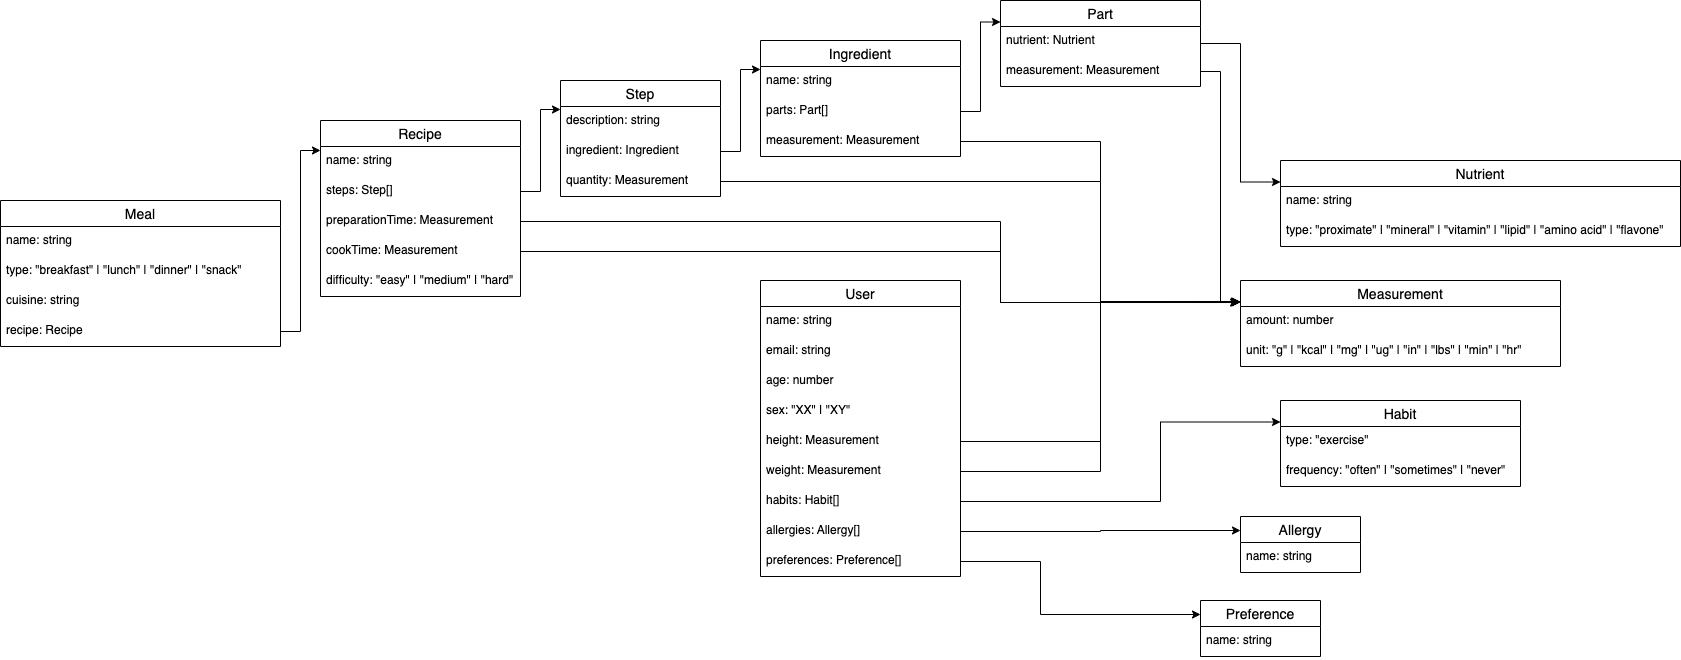

The diagram above was exported from draw.io. Its source (the exported page's mxGraphModel, read from the mxfile embedded in the PNG):
<mxGraphModel dx="2261" dy="771" grid="1" gridSize="10" guides="1" tooltips="1" connect="1" arrows="1" fold="1" page="1" pageScale="1" pageWidth="827" pageHeight="1169" math="0" shadow="0">
  <root>
    <mxCell id="WIyWlLk6GJQsqaUBKTNV-0" />
    <mxCell id="WIyWlLk6GJQsqaUBKTNV-1" parent="WIyWlLk6GJQsqaUBKTNV-0" />
    <mxCell id="UXuIvhOHiuS1kK3bP2iL-21" value="Allergy" style="swimlane;fontStyle=0;childLayout=stackLayout;horizontal=1;startSize=26;horizontalStack=0;resizeParent=1;resizeParentMax=0;resizeLast=0;collapsible=1;marginBottom=0;align=center;fontSize=14;" parent="WIyWlLk6GJQsqaUBKTNV-1" vertex="1">
      <mxGeometry x="800" y="836" width="120" height="56" as="geometry" />
    </mxCell>
    <mxCell id="UXuIvhOHiuS1kK3bP2iL-22" value="name: string" style="text;strokeColor=none;fillColor=none;spacingLeft=4;spacingRight=4;overflow=hidden;rotatable=0;points=[[0,0.5],[1,0.5]];portConstraint=eastwest;fontSize=12;" parent="UXuIvhOHiuS1kK3bP2iL-21" vertex="1">
      <mxGeometry y="26" width="120" height="30" as="geometry" />
    </mxCell>
    <mxCell id="UXuIvhOHiuS1kK3bP2iL-25" value="Habit" style="swimlane;fontStyle=0;childLayout=stackLayout;horizontal=1;startSize=26;horizontalStack=0;resizeParent=1;resizeParentMax=0;resizeLast=0;collapsible=1;marginBottom=0;align=center;fontSize=14;" parent="WIyWlLk6GJQsqaUBKTNV-1" vertex="1">
      <mxGeometry x="840" y="720" width="240" height="86" as="geometry" />
    </mxCell>
    <mxCell id="UXuIvhOHiuS1kK3bP2iL-26" value="type: &quot;exercise&quot;" style="text;strokeColor=none;fillColor=none;spacingLeft=4;spacingRight=4;overflow=hidden;rotatable=0;points=[[0,0.5],[1,0.5]];portConstraint=eastwest;fontSize=12;" parent="UXuIvhOHiuS1kK3bP2iL-25" vertex="1">
      <mxGeometry y="26" width="240" height="30" as="geometry" />
    </mxCell>
    <mxCell id="UXuIvhOHiuS1kK3bP2iL-27" value="frequency: &quot;often&quot; | &quot;sometimes&quot; | &quot;never&quot;" style="text;strokeColor=none;fillColor=none;spacingLeft=4;spacingRight=4;overflow=hidden;rotatable=0;points=[[0,0.5],[1,0.5]];portConstraint=eastwest;fontSize=12;" parent="UXuIvhOHiuS1kK3bP2iL-25" vertex="1">
      <mxGeometry y="56" width="240" height="30" as="geometry" />
    </mxCell>
    <mxCell id="UXuIvhOHiuS1kK3bP2iL-28" value="Part" style="swimlane;fontStyle=0;childLayout=stackLayout;horizontal=1;startSize=26;horizontalStack=0;resizeParent=1;resizeParentMax=0;resizeLast=0;collapsible=1;marginBottom=0;align=center;fontSize=14;" parent="WIyWlLk6GJQsqaUBKTNV-1" vertex="1">
      <mxGeometry x="560" y="320" width="200" height="86" as="geometry" />
    </mxCell>
    <mxCell id="UXuIvhOHiuS1kK3bP2iL-29" value="nutrient: Nutrient" style="text;strokeColor=none;fillColor=none;spacingLeft=4;spacingRight=4;overflow=hidden;rotatable=0;points=[[0,0.5],[1,0.5]];portConstraint=eastwest;fontSize=12;" parent="UXuIvhOHiuS1kK3bP2iL-28" vertex="1">
      <mxGeometry y="26" width="200" height="30" as="geometry" />
    </mxCell>
    <mxCell id="UXuIvhOHiuS1kK3bP2iL-30" value="measurement: Measurement" style="text;strokeColor=none;fillColor=none;spacingLeft=4;spacingRight=4;overflow=hidden;rotatable=0;points=[[0,0.5],[1,0.5]];portConstraint=eastwest;fontSize=12;" parent="UXuIvhOHiuS1kK3bP2iL-28" vertex="1">
      <mxGeometry y="56" width="200" height="30" as="geometry" />
    </mxCell>
    <mxCell id="UXuIvhOHiuS1kK3bP2iL-31" value="Ingredient" style="swimlane;fontStyle=0;childLayout=stackLayout;horizontal=1;startSize=26;horizontalStack=0;resizeParent=1;resizeParentMax=0;resizeLast=0;collapsible=1;marginBottom=0;align=center;fontSize=14;" parent="WIyWlLk6GJQsqaUBKTNV-1" vertex="1">
      <mxGeometry x="320" y="360" width="200" height="116" as="geometry" />
    </mxCell>
    <mxCell id="UXuIvhOHiuS1kK3bP2iL-32" value="name: string" style="text;strokeColor=none;fillColor=none;spacingLeft=4;spacingRight=4;overflow=hidden;rotatable=0;points=[[0,0.5],[1,0.5]];portConstraint=eastwest;fontSize=12;" parent="UXuIvhOHiuS1kK3bP2iL-31" vertex="1">
      <mxGeometry y="26" width="200" height="30" as="geometry" />
    </mxCell>
    <mxCell id="UXuIvhOHiuS1kK3bP2iL-33" value="parts: Part[]" style="text;strokeColor=none;fillColor=none;spacingLeft=4;spacingRight=4;overflow=hidden;rotatable=0;points=[[0,0.5],[1,0.5]];portConstraint=eastwest;fontSize=12;" parent="UXuIvhOHiuS1kK3bP2iL-31" vertex="1">
      <mxGeometry y="56" width="200" height="30" as="geometry" />
    </mxCell>
    <mxCell id="UXuIvhOHiuS1kK3bP2iL-82" value="measurement: Measurement" style="text;strokeColor=none;fillColor=none;spacingLeft=4;spacingRight=4;overflow=hidden;rotatable=0;points=[[0,0.5],[1,0.5]];portConstraint=eastwest;fontSize=12;" parent="UXuIvhOHiuS1kK3bP2iL-31" vertex="1">
      <mxGeometry y="86" width="200" height="30" as="geometry" />
    </mxCell>
    <mxCell id="UXuIvhOHiuS1kK3bP2iL-36" value="Meal" style="swimlane;fontStyle=0;childLayout=stackLayout;horizontal=1;startSize=26;horizontalStack=0;resizeParent=1;resizeParentMax=0;resizeLast=0;collapsible=1;marginBottom=0;align=center;fontSize=14;" parent="WIyWlLk6GJQsqaUBKTNV-1" vertex="1">
      <mxGeometry x="-440" y="520" width="280" height="146" as="geometry" />
    </mxCell>
    <mxCell id="UXuIvhOHiuS1kK3bP2iL-37" value="name: string" style="text;strokeColor=none;fillColor=none;spacingLeft=4;spacingRight=4;overflow=hidden;rotatable=0;points=[[0,0.5],[1,0.5]];portConstraint=eastwest;fontSize=12;" parent="UXuIvhOHiuS1kK3bP2iL-36" vertex="1">
      <mxGeometry y="26" width="280" height="30" as="geometry" />
    </mxCell>
    <mxCell id="UXuIvhOHiuS1kK3bP2iL-38" value="type: &quot;breakfast&quot; | &quot;lunch&quot; | &quot;dinner&quot; | &quot;snack&quot;" style="text;strokeColor=none;fillColor=none;spacingLeft=4;spacingRight=4;overflow=hidden;rotatable=0;points=[[0,0.5],[1,0.5]];portConstraint=eastwest;fontSize=12;" parent="UXuIvhOHiuS1kK3bP2iL-36" vertex="1">
      <mxGeometry y="56" width="280" height="30" as="geometry" />
    </mxCell>
    <mxCell id="UXuIvhOHiuS1kK3bP2iL-39" value="cuisine: string" style="text;strokeColor=none;fillColor=none;spacingLeft=4;spacingRight=4;overflow=hidden;rotatable=0;points=[[0,0.5],[1,0.5]];portConstraint=eastwest;fontSize=12;" parent="UXuIvhOHiuS1kK3bP2iL-36" vertex="1">
      <mxGeometry y="86" width="280" height="30" as="geometry" />
    </mxCell>
    <mxCell id="UXuIvhOHiuS1kK3bP2iL-40" value="recipe: Recipe" style="text;strokeColor=none;fillColor=none;spacingLeft=4;spacingRight=4;overflow=hidden;rotatable=0;points=[[0,0.5],[1,0.5]];portConstraint=eastwest;fontSize=12;" parent="UXuIvhOHiuS1kK3bP2iL-36" vertex="1">
      <mxGeometry y="116" width="280" height="30" as="geometry" />
    </mxCell>
    <mxCell id="UXuIvhOHiuS1kK3bP2iL-41" value="Measurement" style="swimlane;fontStyle=0;childLayout=stackLayout;horizontal=1;startSize=26;horizontalStack=0;resizeParent=1;resizeParentMax=0;resizeLast=0;collapsible=1;marginBottom=0;align=center;fontSize=14;" parent="WIyWlLk6GJQsqaUBKTNV-1" vertex="1">
      <mxGeometry x="800" y="600" width="320" height="86" as="geometry" />
    </mxCell>
    <mxCell id="UXuIvhOHiuS1kK3bP2iL-42" value="amount: number" style="text;strokeColor=none;fillColor=none;spacingLeft=4;spacingRight=4;overflow=hidden;rotatable=0;points=[[0,0.5],[1,0.5]];portConstraint=eastwest;fontSize=12;" parent="UXuIvhOHiuS1kK3bP2iL-41" vertex="1">
      <mxGeometry y="26" width="320" height="30" as="geometry" />
    </mxCell>
    <mxCell id="UXuIvhOHiuS1kK3bP2iL-43" value="unit: &quot;g&quot; | &quot;kcal&quot; | &quot;mg&quot; | &quot;ug&quot; | &quot;in&quot; | &quot;lbs&quot; | &quot;min&quot; | &quot;hr&quot;" style="text;strokeColor=none;fillColor=none;spacingLeft=4;spacingRight=4;overflow=hidden;rotatable=0;points=[[0,0.5],[1,0.5]];portConstraint=eastwest;fontSize=12;" parent="UXuIvhOHiuS1kK3bP2iL-41" vertex="1">
      <mxGeometry y="56" width="320" height="30" as="geometry" />
    </mxCell>
    <mxCell id="UXuIvhOHiuS1kK3bP2iL-79" style="edgeStyle=orthogonalEdgeStyle;rounded=0;orthogonalLoop=1;jettySize=auto;html=1;exitX=1;exitY=0.5;exitDx=0;exitDy=0;entryX=0;entryY=0.25;entryDx=0;entryDy=0;" parent="WIyWlLk6GJQsqaUBKTNV-1" source="UXuIvhOHiuS1kK3bP2iL-28" target="UXuIvhOHiuS1kK3bP2iL-44" edge="1">
      <mxGeometry relative="1" as="geometry" />
    </mxCell>
    <mxCell id="UXuIvhOHiuS1kK3bP2iL-44" value="Nutrient" style="swimlane;fontStyle=0;childLayout=stackLayout;horizontal=1;startSize=26;horizontalStack=0;resizeParent=1;resizeParentMax=0;resizeLast=0;collapsible=1;marginBottom=0;align=center;fontSize=14;" parent="WIyWlLk6GJQsqaUBKTNV-1" vertex="1">
      <mxGeometry x="840" y="480" width="400" height="86" as="geometry" />
    </mxCell>
    <mxCell id="UXuIvhOHiuS1kK3bP2iL-45" value="name: string" style="text;strokeColor=none;fillColor=none;spacingLeft=4;spacingRight=4;overflow=hidden;rotatable=0;points=[[0,0.5],[1,0.5]];portConstraint=eastwest;fontSize=12;" parent="UXuIvhOHiuS1kK3bP2iL-44" vertex="1">
      <mxGeometry y="26" width="400" height="30" as="geometry" />
    </mxCell>
    <mxCell id="UXuIvhOHiuS1kK3bP2iL-46" value="type: &quot;proximate&quot; | &quot;mineral&quot; | &quot;vitamin&quot; | &quot;lipid&quot; | &quot;amino acid&quot; | &quot;flavone&quot;" style="text;strokeColor=none;fillColor=none;spacingLeft=4;spacingRight=4;overflow=hidden;rotatable=0;points=[[0,0.5],[1,0.5]];portConstraint=eastwest;fontSize=12;" parent="UXuIvhOHiuS1kK3bP2iL-44" vertex="1">
      <mxGeometry y="56" width="400" height="30" as="geometry" />
    </mxCell>
    <mxCell id="UXuIvhOHiuS1kK3bP2iL-47" value="Preference" style="swimlane;fontStyle=0;childLayout=stackLayout;horizontal=1;startSize=26;horizontalStack=0;resizeParent=1;resizeParentMax=0;resizeLast=0;collapsible=1;marginBottom=0;align=center;fontSize=14;" parent="WIyWlLk6GJQsqaUBKTNV-1" vertex="1">
      <mxGeometry x="760" y="920" width="120" height="56" as="geometry" />
    </mxCell>
    <mxCell id="UXuIvhOHiuS1kK3bP2iL-48" value="name: string" style="text;strokeColor=none;fillColor=none;spacingLeft=4;spacingRight=4;overflow=hidden;rotatable=0;points=[[0,0.5],[1,0.5]];portConstraint=eastwest;fontSize=12;" parent="UXuIvhOHiuS1kK3bP2iL-47" vertex="1">
      <mxGeometry y="26" width="120" height="30" as="geometry" />
    </mxCell>
    <mxCell id="UXuIvhOHiuS1kK3bP2iL-49" value="Recipe" style="swimlane;fontStyle=0;childLayout=stackLayout;horizontal=1;startSize=26;horizontalStack=0;resizeParent=1;resizeParentMax=0;resizeLast=0;collapsible=1;marginBottom=0;align=center;fontSize=14;" parent="WIyWlLk6GJQsqaUBKTNV-1" vertex="1">
      <mxGeometry x="-120" y="440" width="200" height="176" as="geometry" />
    </mxCell>
    <mxCell id="UXuIvhOHiuS1kK3bP2iL-50" value="name: string" style="text;strokeColor=none;fillColor=none;spacingLeft=4;spacingRight=4;overflow=hidden;rotatable=0;points=[[0,0.5],[1,0.5]];portConstraint=eastwest;fontSize=12;" parent="UXuIvhOHiuS1kK3bP2iL-49" vertex="1">
      <mxGeometry y="26" width="200" height="30" as="geometry" />
    </mxCell>
    <mxCell id="UXuIvhOHiuS1kK3bP2iL-53" value="steps: Step[]" style="text;strokeColor=none;fillColor=none;spacingLeft=4;spacingRight=4;overflow=hidden;rotatable=0;points=[[0,0.5],[1,0.5]];portConstraint=eastwest;fontSize=12;" parent="UXuIvhOHiuS1kK3bP2iL-49" vertex="1">
      <mxGeometry y="56" width="200" height="30" as="geometry" />
    </mxCell>
    <mxCell id="UXuIvhOHiuS1kK3bP2iL-51" value="preparationTime: Measurement" style="text;strokeColor=none;fillColor=none;spacingLeft=4;spacingRight=4;overflow=hidden;rotatable=0;points=[[0,0.5],[1,0.5]];portConstraint=eastwest;fontSize=12;" parent="UXuIvhOHiuS1kK3bP2iL-49" vertex="1">
      <mxGeometry y="86" width="200" height="30" as="geometry" />
    </mxCell>
    <mxCell id="UXuIvhOHiuS1kK3bP2iL-54" value="cookTime: Measurement" style="text;strokeColor=none;fillColor=none;spacingLeft=4;spacingRight=4;overflow=hidden;rotatable=0;points=[[0,0.5],[1,0.5]];portConstraint=eastwest;fontSize=12;" parent="UXuIvhOHiuS1kK3bP2iL-49" vertex="1">
      <mxGeometry y="116" width="200" height="30" as="geometry" />
    </mxCell>
    <mxCell id="UXuIvhOHiuS1kK3bP2iL-52" value="difficulty: &quot;easy&quot; | &quot;medium&quot; | &quot;hard&quot;" style="text;strokeColor=none;fillColor=none;spacingLeft=4;spacingRight=4;overflow=hidden;rotatable=0;points=[[0,0.5],[1,0.5]];portConstraint=eastwest;fontSize=12;" parent="UXuIvhOHiuS1kK3bP2iL-49" vertex="1">
      <mxGeometry y="146" width="200" height="30" as="geometry" />
    </mxCell>
    <mxCell id="UXuIvhOHiuS1kK3bP2iL-55" value="Step" style="swimlane;fontStyle=0;childLayout=stackLayout;horizontal=1;startSize=26;horizontalStack=0;resizeParent=1;resizeParentMax=0;resizeLast=0;collapsible=1;marginBottom=0;align=center;fontSize=14;" parent="WIyWlLk6GJQsqaUBKTNV-1" vertex="1">
      <mxGeometry x="120" y="400" width="160" height="116" as="geometry" />
    </mxCell>
    <mxCell id="UXuIvhOHiuS1kK3bP2iL-56" value="description: string" style="text;strokeColor=none;fillColor=none;spacingLeft=4;spacingRight=4;overflow=hidden;rotatable=0;points=[[0,0.5],[1,0.5]];portConstraint=eastwest;fontSize=12;" parent="UXuIvhOHiuS1kK3bP2iL-55" vertex="1">
      <mxGeometry y="26" width="160" height="30" as="geometry" />
    </mxCell>
    <mxCell id="UXuIvhOHiuS1kK3bP2iL-57" value="ingredient: Ingredient" style="text;strokeColor=none;fillColor=none;spacingLeft=4;spacingRight=4;overflow=hidden;rotatable=0;points=[[0,0.5],[1,0.5]];portConstraint=eastwest;fontSize=12;" parent="UXuIvhOHiuS1kK3bP2iL-55" vertex="1">
      <mxGeometry y="56" width="160" height="30" as="geometry" />
    </mxCell>
    <mxCell id="UXuIvhOHiuS1kK3bP2iL-58" value="quantity: Measurement" style="text;strokeColor=none;fillColor=none;spacingLeft=4;spacingRight=4;overflow=hidden;rotatable=0;points=[[0,0.5],[1,0.5]];portConstraint=eastwest;fontSize=12;" parent="UXuIvhOHiuS1kK3bP2iL-55" vertex="1">
      <mxGeometry y="86" width="160" height="30" as="geometry" />
    </mxCell>
    <mxCell id="UXuIvhOHiuS1kK3bP2iL-59" value="User" style="swimlane;fontStyle=0;childLayout=stackLayout;horizontal=1;startSize=26;horizontalStack=0;resizeParent=1;resizeParentMax=0;resizeLast=0;collapsible=1;marginBottom=0;align=center;fontSize=14;" parent="WIyWlLk6GJQsqaUBKTNV-1" vertex="1">
      <mxGeometry x="320" y="600" width="200" height="296" as="geometry" />
    </mxCell>
    <mxCell id="UXuIvhOHiuS1kK3bP2iL-60" value="name: string" style="text;strokeColor=none;fillColor=none;spacingLeft=4;spacingRight=4;overflow=hidden;rotatable=0;points=[[0,0.5],[1,0.5]];portConstraint=eastwest;fontSize=12;" parent="UXuIvhOHiuS1kK3bP2iL-59" vertex="1">
      <mxGeometry y="26" width="200" height="30" as="geometry" />
    </mxCell>
    <mxCell id="UXuIvhOHiuS1kK3bP2iL-61" value="email: string" style="text;strokeColor=none;fillColor=none;spacingLeft=4;spacingRight=4;overflow=hidden;rotatable=0;points=[[0,0.5],[1,0.5]];portConstraint=eastwest;fontSize=12;" parent="UXuIvhOHiuS1kK3bP2iL-59" vertex="1">
      <mxGeometry y="56" width="200" height="30" as="geometry" />
    </mxCell>
    <mxCell id="UXuIvhOHiuS1kK3bP2iL-62" value="age: number" style="text;strokeColor=none;fillColor=none;spacingLeft=4;spacingRight=4;overflow=hidden;rotatable=0;points=[[0,0.5],[1,0.5]];portConstraint=eastwest;fontSize=12;" parent="UXuIvhOHiuS1kK3bP2iL-59" vertex="1">
      <mxGeometry y="86" width="200" height="30" as="geometry" />
    </mxCell>
    <mxCell id="UXuIvhOHiuS1kK3bP2iL-63" value="sex: &quot;XX&quot; | &quot;XY&quot;" style="text;strokeColor=none;fillColor=none;spacingLeft=4;spacingRight=4;overflow=hidden;rotatable=0;points=[[0,0.5],[1,0.5]];portConstraint=eastwest;fontSize=12;" parent="UXuIvhOHiuS1kK3bP2iL-59" vertex="1">
      <mxGeometry y="116" width="200" height="30" as="geometry" />
    </mxCell>
    <mxCell id="UXuIvhOHiuS1kK3bP2iL-64" value="height: Measurement" style="text;strokeColor=none;fillColor=none;spacingLeft=4;spacingRight=4;overflow=hidden;rotatable=0;points=[[0,0.5],[1,0.5]];portConstraint=eastwest;fontSize=12;" parent="UXuIvhOHiuS1kK3bP2iL-59" vertex="1">
      <mxGeometry y="146" width="200" height="30" as="geometry" />
    </mxCell>
    <mxCell id="UXuIvhOHiuS1kK3bP2iL-65" value="weight: Measurement" style="text;strokeColor=none;fillColor=none;spacingLeft=4;spacingRight=4;overflow=hidden;rotatable=0;points=[[0,0.5],[1,0.5]];portConstraint=eastwest;fontSize=12;" parent="UXuIvhOHiuS1kK3bP2iL-59" vertex="1">
      <mxGeometry y="176" width="200" height="30" as="geometry" />
    </mxCell>
    <mxCell id="UXuIvhOHiuS1kK3bP2iL-66" value="habits: Habit[]" style="text;strokeColor=none;fillColor=none;spacingLeft=4;spacingRight=4;overflow=hidden;rotatable=0;points=[[0,0.5],[1,0.5]];portConstraint=eastwest;fontSize=12;" parent="UXuIvhOHiuS1kK3bP2iL-59" vertex="1">
      <mxGeometry y="206" width="200" height="30" as="geometry" />
    </mxCell>
    <mxCell id="UXuIvhOHiuS1kK3bP2iL-67" value="allergies: Allergy[]" style="text;strokeColor=none;fillColor=none;spacingLeft=4;spacingRight=4;overflow=hidden;rotatable=0;points=[[0,0.5],[1,0.5]];portConstraint=eastwest;fontSize=12;" parent="UXuIvhOHiuS1kK3bP2iL-59" vertex="1">
      <mxGeometry y="236" width="200" height="30" as="geometry" />
    </mxCell>
    <mxCell id="UXuIvhOHiuS1kK3bP2iL-68" value="preferences: Preference[]" style="text;strokeColor=none;fillColor=none;spacingLeft=4;spacingRight=4;overflow=hidden;rotatable=0;points=[[0,0.5],[1,0.5]];portConstraint=eastwest;fontSize=12;" parent="UXuIvhOHiuS1kK3bP2iL-59" vertex="1">
      <mxGeometry y="266" width="200" height="30" as="geometry" />
    </mxCell>
    <mxCell id="UXuIvhOHiuS1kK3bP2iL-80" style="edgeStyle=orthogonalEdgeStyle;rounded=0;orthogonalLoop=1;jettySize=auto;html=1;exitX=1;exitY=0.5;exitDx=0;exitDy=0;entryX=0;entryY=0.25;entryDx=0;entryDy=0;" parent="WIyWlLk6GJQsqaUBKTNV-1" source="UXuIvhOHiuS1kK3bP2iL-30" target="UXuIvhOHiuS1kK3bP2iL-41" edge="1">
      <mxGeometry relative="1" as="geometry" />
    </mxCell>
    <mxCell id="UXuIvhOHiuS1kK3bP2iL-75" style="edgeStyle=orthogonalEdgeStyle;rounded=0;orthogonalLoop=1;jettySize=auto;html=1;exitX=1;exitY=0.5;exitDx=0;exitDy=0;entryX=0;entryY=0.25;entryDx=0;entryDy=0;" parent="WIyWlLk6GJQsqaUBKTNV-1" source="UXuIvhOHiuS1kK3bP2iL-64" target="UXuIvhOHiuS1kK3bP2iL-41" edge="1">
      <mxGeometry relative="1" as="geometry" />
    </mxCell>
    <mxCell id="UXuIvhOHiuS1kK3bP2iL-74" style="edgeStyle=orthogonalEdgeStyle;rounded=0;orthogonalLoop=1;jettySize=auto;html=1;exitX=1;exitY=0.5;exitDx=0;exitDy=0;entryX=0;entryY=0.25;entryDx=0;entryDy=0;" parent="WIyWlLk6GJQsqaUBKTNV-1" source="UXuIvhOHiuS1kK3bP2iL-65" target="UXuIvhOHiuS1kK3bP2iL-41" edge="1">
      <mxGeometry relative="1" as="geometry" />
    </mxCell>
    <mxCell id="UXuIvhOHiuS1kK3bP2iL-73" style="edgeStyle=orthogonalEdgeStyle;rounded=0;orthogonalLoop=1;jettySize=auto;html=1;exitX=1;exitY=0.5;exitDx=0;exitDy=0;entryX=0;entryY=0.25;entryDx=0;entryDy=0;" parent="WIyWlLk6GJQsqaUBKTNV-1" source="UXuIvhOHiuS1kK3bP2iL-66" target="UXuIvhOHiuS1kK3bP2iL-25" edge="1">
      <mxGeometry relative="1" as="geometry">
        <Array as="points">
          <mxPoint x="720" y="821" />
          <mxPoint x="720" y="742" />
        </Array>
      </mxGeometry>
    </mxCell>
    <mxCell id="UXuIvhOHiuS1kK3bP2iL-77" style="edgeStyle=orthogonalEdgeStyle;rounded=0;orthogonalLoop=1;jettySize=auto;html=1;exitX=1;exitY=0.5;exitDx=0;exitDy=0;entryX=0;entryY=0.25;entryDx=0;entryDy=0;" parent="WIyWlLk6GJQsqaUBKTNV-1" source="UXuIvhOHiuS1kK3bP2iL-67" target="UXuIvhOHiuS1kK3bP2iL-21" edge="1">
      <mxGeometry relative="1" as="geometry" />
    </mxCell>
    <mxCell id="UXuIvhOHiuS1kK3bP2iL-78" style="edgeStyle=orthogonalEdgeStyle;rounded=0;orthogonalLoop=1;jettySize=auto;html=1;exitX=1;exitY=0.5;exitDx=0;exitDy=0;entryX=0;entryY=0.25;entryDx=0;entryDy=0;" parent="WIyWlLk6GJQsqaUBKTNV-1" source="UXuIvhOHiuS1kK3bP2iL-68" target="UXuIvhOHiuS1kK3bP2iL-47" edge="1">
      <mxGeometry relative="1" as="geometry">
        <Array as="points">
          <mxPoint x="600" y="881" />
          <mxPoint x="600" y="934" />
        </Array>
      </mxGeometry>
    </mxCell>
    <mxCell id="UXuIvhOHiuS1kK3bP2iL-83" style="edgeStyle=orthogonalEdgeStyle;rounded=0;orthogonalLoop=1;jettySize=auto;html=1;exitX=1;exitY=0.5;exitDx=0;exitDy=0;entryX=0;entryY=0.25;entryDx=0;entryDy=0;" parent="WIyWlLk6GJQsqaUBKTNV-1" source="UXuIvhOHiuS1kK3bP2iL-82" target="UXuIvhOHiuS1kK3bP2iL-41" edge="1">
      <mxGeometry relative="1" as="geometry" />
    </mxCell>
    <mxCell id="UXuIvhOHiuS1kK3bP2iL-84" style="edgeStyle=orthogonalEdgeStyle;rounded=0;orthogonalLoop=1;jettySize=auto;html=1;exitX=1;exitY=0.5;exitDx=0;exitDy=0;entryX=0;entryY=0.25;entryDx=0;entryDy=0;" parent="WIyWlLk6GJQsqaUBKTNV-1" source="UXuIvhOHiuS1kK3bP2iL-33" target="UXuIvhOHiuS1kK3bP2iL-28" edge="1">
      <mxGeometry relative="1" as="geometry" />
    </mxCell>
    <mxCell id="UXuIvhOHiuS1kK3bP2iL-85" style="edgeStyle=orthogonalEdgeStyle;rounded=0;orthogonalLoop=1;jettySize=auto;html=1;exitX=1;exitY=0.5;exitDx=0;exitDy=0;entryX=0;entryY=0.25;entryDx=0;entryDy=0;" parent="WIyWlLk6GJQsqaUBKTNV-1" source="UXuIvhOHiuS1kK3bP2iL-57" target="UXuIvhOHiuS1kK3bP2iL-31" edge="1">
      <mxGeometry relative="1" as="geometry" />
    </mxCell>
    <mxCell id="UXuIvhOHiuS1kK3bP2iL-88" style="edgeStyle=orthogonalEdgeStyle;rounded=0;orthogonalLoop=1;jettySize=auto;html=1;exitX=1;exitY=0.5;exitDx=0;exitDy=0;entryX=-0.003;entryY=-0.167;entryDx=0;entryDy=0;entryPerimeter=0;movable=1;resizable=1;rotatable=1;deletable=1;editable=1;locked=0;connectable=1;" parent="WIyWlLk6GJQsqaUBKTNV-1" source="UXuIvhOHiuS1kK3bP2iL-58" target="UXuIvhOHiuS1kK3bP2iL-42" edge="1">
      <mxGeometry relative="1" as="geometry">
        <Array as="points">
          <mxPoint x="660" y="501" />
          <mxPoint x="660" y="621" />
        </Array>
      </mxGeometry>
    </mxCell>
    <mxCell id="UXuIvhOHiuS1kK3bP2iL-89" style="edgeStyle=orthogonalEdgeStyle;rounded=0;orthogonalLoop=1;jettySize=auto;html=1;exitX=1;exitY=0.5;exitDx=0;exitDy=0;entryX=0;entryY=0.25;entryDx=0;entryDy=0;" parent="WIyWlLk6GJQsqaUBKTNV-1" source="UXuIvhOHiuS1kK3bP2iL-53" target="UXuIvhOHiuS1kK3bP2iL-55" edge="1">
      <mxGeometry relative="1" as="geometry" />
    </mxCell>
    <mxCell id="UXuIvhOHiuS1kK3bP2iL-91" style="edgeStyle=orthogonalEdgeStyle;rounded=0;orthogonalLoop=1;jettySize=auto;html=1;exitX=1;exitY=0.5;exitDx=0;exitDy=0;entryX=0;entryY=0.133;entryDx=0;entryDy=0;entryPerimeter=0;" parent="WIyWlLk6GJQsqaUBKTNV-1" source="UXuIvhOHiuS1kK3bP2iL-40" target="UXuIvhOHiuS1kK3bP2iL-50" edge="1">
      <mxGeometry relative="1" as="geometry" />
    </mxCell>
    <mxCell id="UXuIvhOHiuS1kK3bP2iL-92" style="edgeStyle=orthogonalEdgeStyle;rounded=0;orthogonalLoop=1;jettySize=auto;html=1;exitX=1;exitY=0.5;exitDx=0;exitDy=0;entryX=-0.006;entryY=-0.133;entryDx=0;entryDy=0;entryPerimeter=0;" parent="WIyWlLk6GJQsqaUBKTNV-1" source="UXuIvhOHiuS1kK3bP2iL-51" target="UXuIvhOHiuS1kK3bP2iL-42" edge="1">
      <mxGeometry relative="1" as="geometry">
        <Array as="points">
          <mxPoint x="560" y="541" />
          <mxPoint x="560" y="622" />
        </Array>
      </mxGeometry>
    </mxCell>
    <mxCell id="UXuIvhOHiuS1kK3bP2iL-93" style="edgeStyle=orthogonalEdgeStyle;rounded=0;orthogonalLoop=1;jettySize=auto;html=1;exitX=1;exitY=0.5;exitDx=0;exitDy=0;entryX=-0.003;entryY=-0.133;entryDx=0;entryDy=0;entryPerimeter=0;" parent="WIyWlLk6GJQsqaUBKTNV-1" source="UXuIvhOHiuS1kK3bP2iL-54" target="UXuIvhOHiuS1kK3bP2iL-42" edge="1">
      <mxGeometry relative="1" as="geometry">
        <Array as="points">
          <mxPoint x="560" y="571" />
          <mxPoint x="560" y="622" />
        </Array>
      </mxGeometry>
    </mxCell>
  </root>
</mxGraphModel>